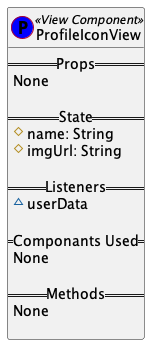

The diagram above was rendered by PlantUML. Its source (embedded in the PNG):
@startuml

class ProfileIconView << (P,blue) View Component>> {
    == Props ==
    None

    == State ==
     #name: String
     #imgUrl: String

    == Listeners ==
    ~userData

    == Componants Used ==
    None
    
    == Methods ==
    None 

}
    
@enduml